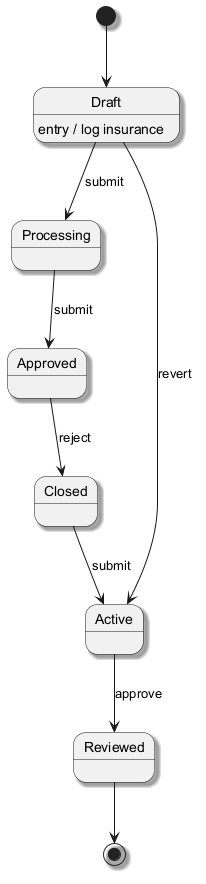

The diagram above was rendered by PlantUML. Its source (embedded in the PNG):
@startuml
skinparam backgroundColor #FFFFFF
skinparam classBackgroundColor #F1F8E9
skinparam classBorderColor #33691E
skinparam shadowing true
[*] --> Draft
Draft --> Processing : submit
Draft : entry / log insurance
Processing --> Approved : submit
Approved --> Closed : reject
Closed --> Active : submit
Active --> Reviewed : approve
Draft --> Active : revert
Reviewed --> [*]
@enduml